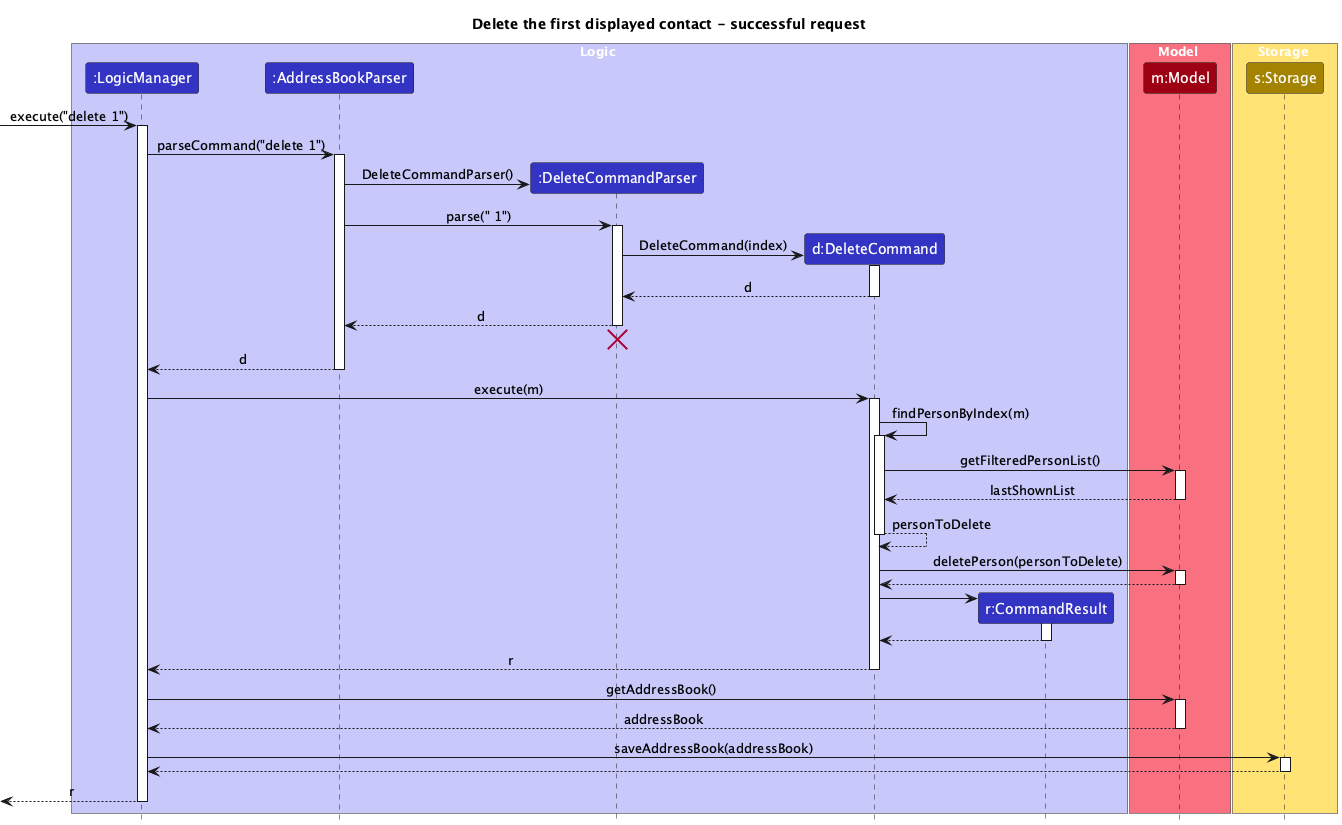

The diagram above was rendered by PlantUML. Its source (embedded in the PNG):
@startuml
!include style.puml
title Delete the first displayed contact - successful request
skinparam ArrowFontStyle plain

box Logic LOGIC_COLOR_T1
participant ":LogicManager" as LogicManager LOGIC_COLOR
participant ":AddressBookParser" as AddressBookParser LOGIC_COLOR
participant ":DeleteCommandParser" as DeleteCommandParser LOGIC_COLOR
participant "d:DeleteCommand" as DeleteCommand LOGIC_COLOR
participant "r:CommandResult" as CommandResult LOGIC_COLOR
end box

box Model MODEL_COLOR_T1
participant "m:Model" as Model MODEL_COLOR
end box

box Storage STORAGE_COLOR_T1
participant "s:Storage" as Storage STORAGE_COLOR
end box

[-> LogicManager : execute("delete 1")
activate LogicManager

LogicManager -> AddressBookParser : parseCommand("delete 1")
activate AddressBookParser

create DeleteCommandParser
AddressBookParser -> DeleteCommandParser : DeleteCommandParser()
AddressBookParser -> DeleteCommandParser : parse(" 1")
activate DeleteCommandParser

create DeleteCommand
DeleteCommandParser -> DeleteCommand : DeleteCommand(index)
activate DeleteCommand

DeleteCommand --> DeleteCommandParser : d
deactivate DeleteCommand

DeleteCommandParser --> AddressBookParser : d
deactivate DeleteCommandParser
'Hidden arrow to position the destroy marker below the end of the activation bar.
DeleteCommandParser -[hidden]-> AddressBookParser
destroy DeleteCommandParser

AddressBookParser --> LogicManager : d
deactivate AddressBookParser

LogicManager -> DeleteCommand : execute(m)
activate DeleteCommand

DeleteCommand -> DeleteCommand : findPersonByIndex(m)
activate DeleteCommand

DeleteCommand -> Model : getFilteredPersonList()
activate Model
Model --> DeleteCommand : lastShownList
deactivate Model

DeleteCommand --> DeleteCommand : personToDelete
deactivate DeleteCommand

DeleteCommand -> Model : deletePerson(personToDelete)
activate Model
Model --> DeleteCommand
deactivate Model

create CommandResult
DeleteCommand -> CommandResult
activate CommandResult

CommandResult --> DeleteCommand
deactivate CommandResult

DeleteCommand --> LogicManager : r
deactivate DeleteCommand

LogicManager -> Model : getAddressBook()
activate Model
Model --> LogicManager : addressBook
deactivate Model

LogicManager -> Storage : saveAddressBook(addressBook)
activate Storage
Storage --> LogicManager
deactivate Storage

[<-- LogicManager : r
deactivate LogicManager
@enduml